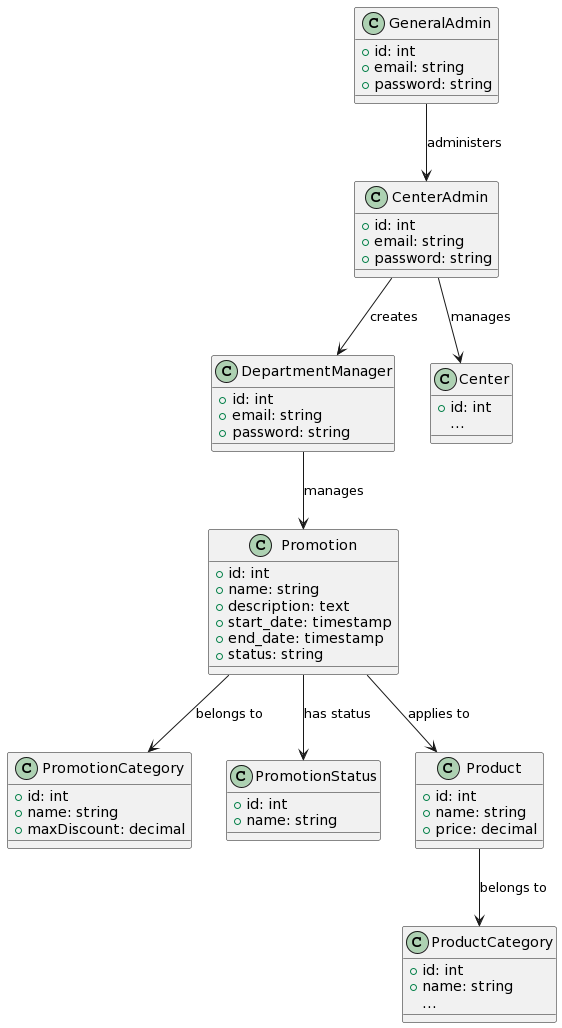

The diagram above was rendered by PlantUML. Its source (embedded in the PNG):
@startuml
class GeneralAdmin {
    + id: int
    + email: string
    + password: string
    
}

class CenterAdmin {
    + id: int
    + email: string
    + password: string
}

class DepartmentManager {
    + id: int
    + email: string
    + password: string
    
}

class Promotion {
    + id: int
    + name: string
    + description: text
    + start_date: timestamp
    + end_date: timestamp
    + status: string
   
}

class PromotionCategory {
    + id: int
    + name: string
    + maxDiscount: decimal
    
}

class PromotionStatus {
    + id: int
    + name: string
    
}

class Product {
    + id: int
    + name: string
    + price: decimal
    
}

class ProductCategory {
    + id: int
    + name: string
    ...
}

class Center {
    + id: int
    ...
}

GeneralAdmin --> CenterAdmin: administers
CenterAdmin --> Center: manages
CenterAdmin --> DepartmentManager: creates
DepartmentManager --> Promotion: manages
Promotion --> PromotionCategory: belongs to
Promotion --> PromotionStatus: has status
Promotion --> Product: applies to
Product --> ProductCategory: belongs to
@enduml